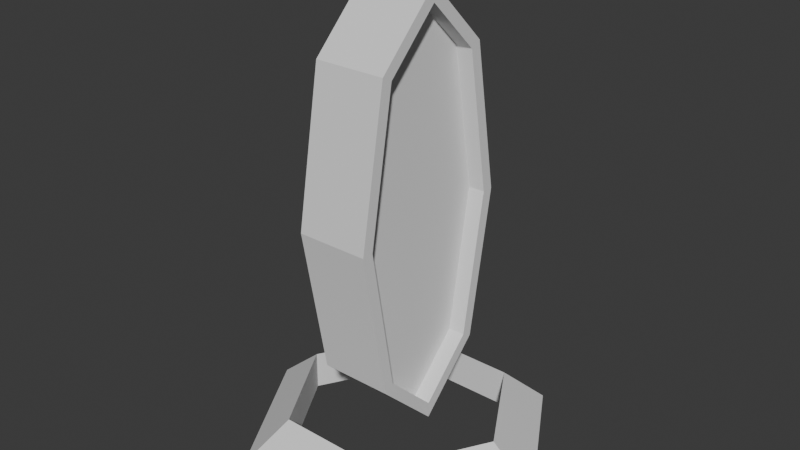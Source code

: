 # Source: Portal.blend  (saved by Blender 4.3.32; exported with 4.5.12 LTS)
import bpy
from mathutils import Matrix  # noqa: F401  (used for matrix-valued properties, if any)

bpy.ops.wm.read_factory_settings(use_empty=True)
scene = bpy.context.scene
scene.name = 'Scene'

# ---- collections
col_collection = bpy.data.collections.new('Collection'); scene.collection.children.link(col_collection)

# ---- world
world_world = bpy.data.worlds.new('World'); scene.world = world_world
world_world.use_nodes = True; world_world.node_tree.nodes.clear()
_N = world_world.node_tree.nodes; _L = world_world.node_tree.links
n0 = _N.new('ShaderNodeOutputWorld'); n0.name = 'World Output'; n0.location = (300, 300)
n1 = _N.new('ShaderNodeBackground'); n1.name = 'Background'; n1.location = (10, 300)
n1.inputs[0].default_value = (0.05088, 0.05088, 0.05088, 1.0)
_L.new(n1.outputs[0], n0.inputs[0])
n0.is_active_output = True
world_world.color = (0.05088, 0.05088, 0.05088)
world_world.sun_shadow_jitter_overblur = 0.0

# ---- meshes
me_cube_003 = bpy.data.meshes.new('Cube.003')
me_cube_003.from_pydata([(-0.4778, -0.7111, -1.929), (-0.4778, -0.7111, 1.929), (-0.4778, 0.7111, -1.929), (-0.4778, 0.7111, 1.929), (0.4778, -0.7111, -1.929), (0.4778, -0.7111, 1.929), (0.4778, 0.7111, -1.929), (0.4778, 0.7111, 1.929), (-0.4778, 1.378e-07, -2.62), (-0.4778, -1.051, -4.15e-07), (-0.4778, -1.378e-07, 2.62), (-0.4778, 1.051, 4.15e-07), (0.0, 0.8536, -2.004), (0.0, 0.8536, 2.004), (0.4778, 1.051, -1.69e-08), (0.4778, -2.955e-08, -2.62), (0.4778, -1.515e-08, 2.62), (0.4778, -1.051, 1.69e-08), (0.0, -0.8536, -2.004), (0.0, -0.8536, 2.004), (0.0, -1.823e-07, 2.835), (0.0, 1.823e-07, -2.835), (0.0, -1.207, -4.28e-07), (0.0, 1.207, 4.28e-07), (-0.4778, 1.823e-07, -2.835), (-0.4778, -0.8536, -2.004), (-0.4778, -1.207, -4.28e-07), (-0.4778, -0.8536, 2.004), (-0.4778, -1.823e-07, 2.835), (-0.4778, 0.8536, 2.004), (-0.4778, 1.207, 4.28e-07), (-0.4778, 0.8536, -2.004), (0.4778, 1.207, -1.69e-08), (0.4778, 0.8536, -2.004), (0.4778, -2.955e-08, -2.835), (0.4778, -1.515e-08, 2.835), (0.4778, -0.8536, 2.004), (0.4778, -1.207, 1.69e-08), (0.4778, -0.8536, -2.004), (0.4778, 0.8536, 2.004), (0.2519, 0.0, 0.0), (0.2519, -1.051, 1.69e-08), (0.2519, 1.051, -1.69e-08), (0.2519, -2.955e-08, -2.62), (0.2519, -1.515e-08, 2.62), (-0.2519, 0.0, 0.0), (-0.2519, 1.051, 4.15e-07), (-0.2519, -1.051, -4.15e-07), (-0.2519, 1.378e-07, -2.62), (-0.2519, -1.378e-07, 2.62), (-0.2519, -0.7111, -1.929), (-0.2519, -0.7111, 1.929), (-0.2519, 0.7111, 1.929), (-0.2519, 0.7111, -1.929), (0.2519, 0.7111, -1.929), (0.2519, -0.7111, 1.929), (0.2519, -0.7111, -1.929), (0.2519, 0.7111, 1.929)], [], [(5, 17, 41, 55), (23, 13, 39, 32), (8, 0, 50, 48), (22, 19, 27, 26), (21, 34, 38, 18), (20, 28, 27, 19), (35, 20, 19, 36), (39, 13, 20, 35), (13, 29, 28, 20), (24, 21, 18, 25), (31, 12, 21, 24), (12, 33, 34, 21), (18, 22, 26, 25), (38, 37, 22, 18), (37, 36, 19, 22), (17, 4, 56, 41), (7, 16, 44, 57), (16, 5, 55, 44), (12, 23, 32, 33), (31, 30, 23, 12), (30, 29, 13, 23), (4, 15, 43, 56), (15, 6, 54, 43), (14, 7, 57, 42), (0, 8, 24, 25), (1, 9, 26, 27), (3, 10, 28, 29), (2, 11, 30, 31), (14, 6, 33, 32), (6, 15, 34, 33), (5, 16, 35, 36), (4, 17, 37, 38), (8, 2, 31, 24), (9, 0, 25, 26), (10, 1, 27, 28), (11, 3, 29, 30), (7, 14, 32, 39), (15, 4, 38, 34), (16, 7, 39, 35), (17, 5, 36, 37), (45, 49, 52, 46), (40, 44, 55, 41), (43, 40, 41, 56), (54, 42, 40, 43), (42, 57, 44, 40), (48, 45, 46, 53), (50, 47, 45, 48), (47, 51, 49, 45), (2, 8, 48, 53), (9, 1, 51, 47), (0, 9, 47, 50), (10, 3, 52, 49), (1, 10, 49, 51), (11, 2, 53, 46), (3, 11, 46, 52), (6, 14, 42, 54)])
_uv = me_cube_003.uv_layers.new(name='UVMap')
_uv.uv.foreach_set('vector', [0.6135, 0.727, 0.5, 0.7339, 0.5, 0.7339, 0.6135, 0.727, 0.5, 0.375, 0.625, 0.375, 0.625, 0.5, 0.5, 0.5, 0.3844, 0.125, 0.3865, 0.02295, 0.3865, 0.02295, 0.3844, 0.125, 0.5, 0.875, 0.625, 0.875, 0.625, 1.0, 0.5, 1.0, 0.25, 0.625, 0.375, 0.625, 0.375, 0.75, 0.25, 0.75, 0.75, 0.625, 0.875, 0.625, 0.875, 0.75, 0.75, 0.75, 0.625, 0.625, 0.75, 0.625, 0.75, 0.75, 0.625, 0.75, 0.625, 0.5, 0.75, 0.5, 0.75, 0.625, 0.625, 0.625, 0.75, 0.5, 0.875, 0.5, 0.875, 0.625, 0.75, 0.625, 0.125, 0.625, 0.25, 0.625, 0.25, 0.75, 0.125, 0.75, 0.125, 0.5, 0.25, 0.5, 0.25, 0.625, 0.125, 0.625, 0.25, 0.5, 0.375, 0.5, 0.375, 0.625, 0.25, 0.625, 0.375, 0.875, 0.5, 0.875, 0.5, 1.0, 0.375, 1.0, 0.375, 0.75, 0.5, 0.75, 0.5, 0.875, 0.375, 0.875, 0.5, 0.75, 0.625, 0.75, 0.625, 0.875, 0.5, 0.875, 0.5, 0.7339, 0.3865, 0.727, 0.3865, 0.727, 0.5, 0.7339, 0.6135, 0.523, 0.6156, 0.625, 0.6156, 0.625, 0.6135, 0.523, 0.6156, 0.625, 0.6135, 0.727, 0.6135, 0.727, 0.6156, 0.625, 0.375, 0.375, 0.5, 0.375, 0.5, 0.5, 0.375, 0.5, 0.375, 0.25, 0.5, 0.25, 0.5, 0.375, 0.375, 0.375, 0.5, 0.25, 0.625, 0.25, 0.625, 0.375, 0.5, 0.375, 0.3865, 0.727, 0.3844, 0.625, 0.3844, 0.625, 0.3865, 0.727, 0.3844, 0.625, 0.3865, 0.523, 0.3865, 0.523, 0.3844, 0.625, 0.5, 0.5161, 0.6135, 0.523, 0.6135, 0.523, 0.5, 0.5161, 0.3865, 0.02295, 0.3844, 0.125, 0.375, 0.125, 0.375, 0.0, 0.6135, 0.02295, 0.5, 0.01613, 0.5, 0.0, 0.625, 0.0, 0.6135, 0.227, 0.6156, 0.125, 0.625, 0.125, 0.625, 0.25, 0.3865, 0.227, 0.5, 0.2339, 0.5, 0.25, 0.375, 0.25, 0.5, 0.5161, 0.3865, 0.523, 0.375, 0.5, 0.5, 0.5, 0.3865, 0.523, 0.3844, 0.625, 0.375, 0.625, 0.375, 0.5, 0.6135, 0.727, 0.6156, 0.625, 0.625, 0.625, 0.625, 0.75, 0.3865, 0.727, 0.5, 0.7339, 0.5, 0.75, 0.375, 0.75, 0.3844, 0.125, 0.3865, 0.227, 0.375, 0.25, 0.375, 0.125, 0.5, 0.01613, 0.3865, 0.02295, 0.375, 0.0, 0.5, 0.0, 0.6156, 0.125, 0.6135, 0.02295, 0.625, 0.0, 0.625, 0.125, 0.5, 0.2339, 0.6135, 0.227, 0.625, 0.25, 0.5, 0.25, 0.6135, 0.523, 0.5, 0.5161, 0.5, 0.5, 0.625, 0.5, 0.3844, 0.625, 0.3865, 0.727, 0.375, 0.75, 0.375, 0.625, 0.6156, 0.625, 0.6135, 0.523, 0.625, 0.5, 0.625, 0.625, 0.5, 0.7339, 0.6135, 0.727, 0.625, 0.75, 0.5, 0.75, 0.5, 0.125, 0.6156, 0.125, 0.6135, 0.227, 0.5, 0.2339, 0.5, 0.625, 0.6156, 0.625, 0.6135, 0.727, 0.5, 0.7339, 0.3844, 0.625, 0.5, 0.625, 0.5, 0.7339, 0.3865, 0.727, 0.3865, 0.523, 0.5, 0.5161, 0.5, 0.625, 0.3844, 0.625, 0.5, 0.5161, 0.6135, 0.523, 0.6156, 0.625, 0.5, 0.625, 0.3844, 0.125, 0.5, 0.125, 0.5, 0.2339, 0.3865, 0.227, 0.3865, 0.02295, 0.5, 0.01613, 0.5, 0.125, 0.3844, 0.125, 0.5, 0.01613, 0.6135, 0.02295, 0.6156, 0.125, 0.5, 0.125, 0.3865, 0.227, 0.3844, 0.125, 0.3844, 0.125, 0.3865, 0.227, 0.5, 0.01613, 0.6135, 0.02295, 0.6135, 0.02295, 0.5, 0.01613, 0.3865, 0.02295, 0.5, 0.01613, 0.5, 0.01613, 0.3865, 0.02295, 0.6156, 0.125, 0.6135, 0.227, 0.6135, 0.227, 0.6156, 0.125, 0.6135, 0.02295, 0.6156, 0.125, 0.6156, 0.125, 0.6135, 0.02295, 0.5, 0.2339, 0.3865, 0.227, 0.3865, 0.227, 0.5, 0.2339, 0.6135, 0.227, 0.5, 0.2339, 0.5, 0.2339, 0.6135, 0.227, 0.3865, 0.523, 0.5, 0.5161, 0.5, 0.5161, 0.3865, 0.523])
me_cube_003.update()
me_torus = bpy.data.meshes.new('Torus')
me_torus.from_pydata([(2.12, 0.0, -0.1775), (1.505, 0.0, 0.3551), (1.505, 0.0, -0.1775), (1.06, 1.836, -0.1775), (0.7525, 1.303, 0.3551), (0.7525, 1.303, -0.1775), (-1.06, 1.836, -0.1775), (-0.7525, 1.303, 0.3551), (-0.7525, 1.303, -0.1775), (-2.12, 1.853e-07, -0.1775), (-1.505, 1.316e-07, 0.3551), (-1.505, 1.316e-07, -0.1775), (-1.06, -1.836, -0.1775), (-0.7525, -1.303, 0.3551), (-0.7525, -1.303, -0.1775), (1.06, -1.836, -0.1775), (0.7525, -1.303, 0.3551), (0.7525, -1.303, -0.1775)], [], [(0, 3, 4, 1), (1, 4, 5, 2), (2, 5, 3, 0), (3, 6, 7, 4), (4, 7, 8, 5), (5, 8, 6, 3), (6, 9, 10, 7), (7, 10, 11, 8), (8, 11, 9, 6), (9, 12, 13, 10), (10, 13, 14, 11), (11, 14, 12, 9), (12, 15, 16, 13), (13, 16, 17, 14), (14, 17, 15, 12), (15, 0, 1, 16), (16, 1, 2, 17), (17, 2, 0, 15)])
_uv = me_torus.uv_layers.new(name='UVMap')
_uv.uv.foreach_set('vector', [0.5, 0.6667, 0.6667, 0.6667, 0.6667, 1.0, 0.5, 1.0, 0.5, 0.0, 0.6667, 0.0, 0.6667, 0.3333, 0.5, 0.3333, 0.5, 0.3333, 0.6667, 0.3333, 0.6667, 0.6667, 0.5, 0.6667, 0.6667, 0.6667, 0.8333, 0.6667, 0.8333, 1.0, 0.6667, 1.0, 0.6667, 0.0, 0.8333, 0.0, 0.8333, 0.3333, 0.6667, 0.3333, 0.6667, 0.3333, 0.8333, 0.3333, 0.8333, 0.6667, 0.6667, 0.6667, 0.8333, 0.6667, 1.0, 0.6667, 1.0, 1.0, 0.8333, 1.0, 0.8333, 0.0, 1.0, 0.0, 1.0, 0.3333, 0.8333, 0.3333, 0.8333, 0.3333, 1.0, 0.3333, 1.0, 0.6667, 0.8333, 0.6667, -1.11e-16, 0.6667, 0.1667, 0.6667, 0.1667, 1.0, -1.11e-16, 1.0, -1.11e-16, 0.0, 0.1667, 0.0, 0.1667, 0.3333, -1.11e-16, 0.3333, -1.11e-16, 0.3333, 0.1667, 0.3333, 0.1667, 0.6667, -1.11e-16, 0.6667, 0.1667, 0.6667, 0.3333, 0.6667, 0.3333, 1.0, 0.1667, 1.0, 0.1667, 0.0, 0.3333, 0.0, 0.3333, 0.3333, 0.1667, 0.3333, 0.1667, 0.3333, 0.3333, 0.3333, 0.3333, 0.6667, 0.1667, 0.6667, 0.3333, 0.6667, 0.5, 0.6667, 0.5, 1.0, 0.3333, 1.0, 0.3333, 0.0, 0.5, 0.0, 0.5, 0.3333, 0.3333, 0.3333, 0.3333, 0.3333, 0.5, 0.3333, 0.5, 0.6667, 0.3333, 0.6667])
me_torus.update()

# ---- objects
ob_cube = bpy.data.objects.new('Cube', me_cube_003)
ob_torus = bpy.data.objects.new('Torus', me_torus)

# ---- transforms, parenting, visibility, modifiers, constraints
ob_cube.location = (0.0, 0.0, 3.229)
ob_torus.location = (0.0, 0.0, 0.154)

# ---- collection membership
col_collection.objects.link(ob_cube)
col_collection.objects.link(ob_torus)

# ---- scene / render settings (as saved in the file)
scene.frame_start = 1; scene.frame_end = 250; scene.frame_set(1)
scene.render.engine = 'BLENDER_EEVEE_NEXT'
bpy.context.view_layer.update()

# ---- added for rendering (the .blend has no active camera and no usable light): camera, sun
cam_auto = bpy.data.cameras.new('AutoCamera')
cam_auto.lens = 50.0
cam_auto.sensor_width = 36.0
cam_auto.clip_end = 1000.0
ob_auto_camera = bpy.data.objects.new('AutoCamera', cam_auto)
scene.collection.objects.link(ob_auto_camera)
ob_auto_camera.location = (7.65827, -9.18992, 9.14655)
ob_auto_camera.rotation_euler = (1.09748, -7.21219e-08, 0.694738)
scene.camera = ob_auto_camera
light_auto_sun = bpy.data.lights.new('AutoSun', 'SUN')
light_auto_sun.energy = 3.0
light_auto_sun.angle = 0.0523599
ob_auto_sun = bpy.data.objects.new('AutoSun', light_auto_sun)
scene.collection.objects.link(ob_auto_sun)
ob_auto_sun.rotation_euler = (0.872665, 0.174533, 0.523599)
bpy.context.view_layer.update()
